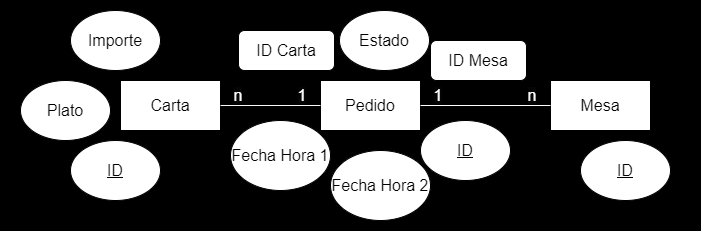

The diagram above was exported from draw.io. Its source (the exported page's mxGraphModel, read from the mxfile embedded in the PNG):
<mxGraphModel dx="880" dy="468" grid="1" gridSize="10" guides="1" tooltips="1" connect="1" arrows="1" fold="1" page="1" pageScale="1" pageWidth="827" pageHeight="1169" math="0" shadow="0">
  <root>
    <mxCell id="0" />
    <mxCell id="1" parent="0" />
    <mxCell id="SUK1l7NISO1GHilEkMa3-2" value="" style="rounded=0;whiteSpace=wrap;html=1;strokeColor=#000000;fillColor=#000000;imageAspect=0;overflow=hidden;backgroundOutline=0;" parent="1" vertex="1">
      <mxGeometry x="30" y="40" width="700" height="230" as="geometry" />
    </mxCell>
    <mxCell id="_fzRZfPlBCQ5rchxv02v-1" value="&lt;font size=&quot;3&quot;&gt;Carta&lt;/font&gt;" style="rounded=0;whiteSpace=wrap;html=1;" parent="1" vertex="1">
      <mxGeometry x="150" y="120" width="100" height="50" as="geometry" />
    </mxCell>
    <mxCell id="_fzRZfPlBCQ5rchxv02v-2" value="&lt;font size=&quot;3&quot;&gt;Pedido&lt;/font&gt;" style="rounded=0;whiteSpace=wrap;html=1;" parent="1" vertex="1">
      <mxGeometry x="350" y="120" width="100" height="50" as="geometry" />
    </mxCell>
    <mxCell id="_fzRZfPlBCQ5rchxv02v-3" value="&lt;font size=&quot;3&quot;&gt;Mesa&lt;/font&gt;" style="rounded=0;whiteSpace=wrap;html=1;" parent="1" vertex="1">
      <mxGeometry x="580" y="120" width="100" height="50" as="geometry" />
    </mxCell>
    <mxCell id="_fzRZfPlBCQ5rchxv02v-4" value="" style="endArrow=none;html=1;rounded=0;entryX=1;entryY=0.5;entryDx=0;entryDy=0;exitX=0;exitY=0.5;exitDx=0;exitDy=0;strokeColor=#FFFFFF;" parent="1" source="_fzRZfPlBCQ5rchxv02v-3" target="_fzRZfPlBCQ5rchxv02v-2" edge="1">
      <mxGeometry width="50" height="50" relative="1" as="geometry">
        <mxPoint x="290" y="240" as="sourcePoint" />
        <mxPoint x="340" y="190" as="targetPoint" />
      </mxGeometry>
    </mxCell>
    <mxCell id="_fzRZfPlBCQ5rchxv02v-5" value="" style="endArrow=none;html=1;rounded=0;entryX=1;entryY=0.5;entryDx=0;entryDy=0;exitX=0;exitY=0.5;exitDx=0;exitDy=0;strokeColor=#F7F7F7;" parent="1" source="_fzRZfPlBCQ5rchxv02v-2" target="_fzRZfPlBCQ5rchxv02v-1" edge="1">
      <mxGeometry width="50" height="50" relative="1" as="geometry">
        <mxPoint x="300" y="250" as="sourcePoint" />
        <mxPoint x="350" y="200" as="targetPoint" />
      </mxGeometry>
    </mxCell>
    <mxCell id="_fzRZfPlBCQ5rchxv02v-6" value="&lt;font size=&quot;3&quot;&gt;Plato&lt;/font&gt;" style="ellipse;whiteSpace=wrap;html=1;" parent="1" vertex="1">
      <mxGeometry x="50" y="120" width="90" height="60" as="geometry" />
    </mxCell>
    <mxCell id="_fzRZfPlBCQ5rchxv02v-8" value="&lt;font size=&quot;3&quot;&gt;Importe&lt;/font&gt;" style="ellipse;whiteSpace=wrap;html=1;" parent="1" vertex="1">
      <mxGeometry x="100" y="50" width="90" height="60" as="geometry" />
    </mxCell>
    <mxCell id="_fzRZfPlBCQ5rchxv02v-9" value="&lt;font size=&quot;3&quot;&gt;&lt;u&gt;ID&lt;/u&gt;&lt;/font&gt;" style="ellipse;whiteSpace=wrap;html=1;" parent="1" vertex="1">
      <mxGeometry x="100" y="180" width="90" height="60" as="geometry" />
    </mxCell>
    <mxCell id="_fzRZfPlBCQ5rchxv02v-11" value="&lt;span style=&quot;font-size: medium;&quot;&gt;&lt;u&gt;ID&lt;/u&gt;&lt;/span&gt;" style="ellipse;whiteSpace=wrap;html=1;" parent="1" vertex="1">
      <mxGeometry x="450" y="160" width="90" height="60" as="geometry" />
    </mxCell>
    <mxCell id="_fzRZfPlBCQ5rchxv02v-12" value="&lt;font size=&quot;3&quot;&gt;&lt;u&gt;ID&lt;/u&gt;&lt;/font&gt;" style="ellipse;whiteSpace=wrap;html=1;" parent="1" vertex="1">
      <mxGeometry x="610" y="180" width="90" height="60" as="geometry" />
    </mxCell>
    <mxCell id="_fzRZfPlBCQ5rchxv02v-13" value="&lt;font size=&quot;3&quot;&gt;Estado&lt;/font&gt;" style="ellipse;whiteSpace=wrap;html=1;" parent="1" vertex="1">
      <mxGeometry x="369" y="50" width="90" height="60" as="geometry" />
    </mxCell>
    <mxCell id="_fzRZfPlBCQ5rchxv02v-15" value="&lt;span style=&quot;font-size: medium;&quot;&gt;Fecha Hora 1&lt;/span&gt;" style="ellipse;whiteSpace=wrap;html=1;" parent="1" vertex="1">
      <mxGeometry x="260" y="160" width="100" height="70" as="geometry" />
    </mxCell>
    <mxCell id="_fzRZfPlBCQ5rchxv02v-16" value="&lt;font style=&quot;font-size: 16px;&quot;&gt;ID Carta&lt;/font&gt;" style="rounded=1;whiteSpace=wrap;html=1;" parent="1" vertex="1">
      <mxGeometry x="268" y="70" width="96" height="40" as="geometry" />
    </mxCell>
    <mxCell id="_fzRZfPlBCQ5rchxv02v-21" value="&lt;font color=&quot;#ffffff&quot; style=&quot;font-size: 16px; background-color: rgb(5, 5, 5);&quot;&gt;n&lt;/font&gt;" style="text;html=1;align=center;verticalAlign=middle;whiteSpace=wrap;rounded=0;" parent="1" vertex="1">
      <mxGeometry x="530" y="120" width="64" height="30" as="geometry" />
    </mxCell>
    <mxCell id="SUK1l7NISO1GHilEkMa3-3" value="&lt;font color=&quot;#ffffff&quot; style=&quot;font-size: 16px; background-color: rgb(5, 5, 5);&quot;&gt;1&lt;/font&gt;" style="text;html=1;align=center;verticalAlign=middle;whiteSpace=wrap;rounded=0;" parent="1" vertex="1">
      <mxGeometry x="436" y="120" width="64" height="30" as="geometry" />
    </mxCell>
    <mxCell id="SUK1l7NISO1GHilEkMa3-4" value="&lt;font color=&quot;#ffffff&quot; style=&quot;font-size: 16px; background-color: rgb(5, 5, 5);&quot;&gt;1&lt;/font&gt;" style="text;html=1;align=center;verticalAlign=middle;whiteSpace=wrap;rounded=0;" parent="1" vertex="1">
      <mxGeometry x="300" y="120" width="64" height="30" as="geometry" />
    </mxCell>
    <mxCell id="SUK1l7NISO1GHilEkMa3-5" value="&lt;font color=&quot;#ffffff&quot; style=&quot;font-size: 16px; background-color: rgb(5, 5, 5);&quot;&gt;n&lt;/font&gt;" style="text;html=1;align=center;verticalAlign=middle;whiteSpace=wrap;rounded=0;" parent="1" vertex="1">
      <mxGeometry x="236" y="120" width="64" height="30" as="geometry" />
    </mxCell>
    <mxCell id="SWHWf4dgnIaXzoR-9lcy-1" value="&lt;span style=&quot;font-size: medium;&quot;&gt;Fecha Hora 2&lt;/span&gt;" style="ellipse;whiteSpace=wrap;html=1;" parent="1" vertex="1">
      <mxGeometry x="360" y="190" width="100" height="70" as="geometry" />
    </mxCell>
    <mxCell id="SWHWf4dgnIaXzoR-9lcy-3" value="&lt;font style=&quot;font-size: 16px;&quot;&gt;ID Mesa&lt;/font&gt;" style="rounded=1;whiteSpace=wrap;html=1;" parent="1" vertex="1">
      <mxGeometry x="460" y="80" width="96" height="40" as="geometry" />
    </mxCell>
  </root>
</mxGraphModel>